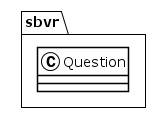

The diagram above was rendered by PlantUML. Its source (embedded in the PNG):
@startuml
!theme plain
package sbvr {
class Question {
}
}
@enduml